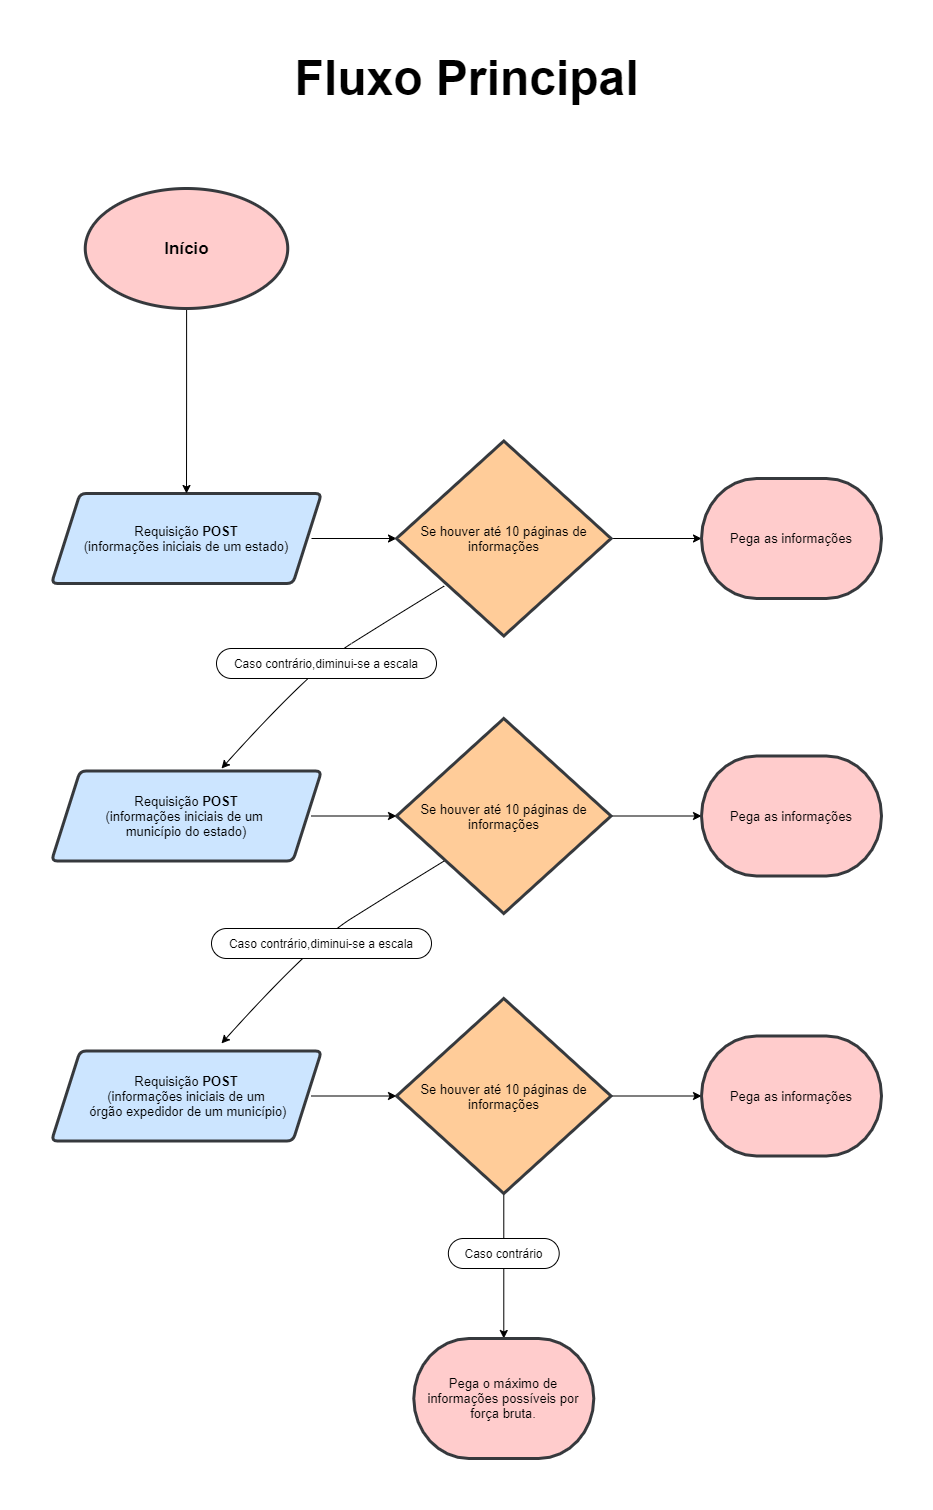

The diagram above was exported from draw.io. Its source (the exported page's mxGraphModel, read from the mxfile embedded in the PNG):
<mxGraphModel dx="1108" dy="1363" grid="1" gridSize="10" guides="1" tooltips="1" connect="1" arrows="1" fold="1" page="1" pageScale="1" pageWidth="1600" pageHeight="900" math="0" shadow="0">
  <root>
    <mxCell id="0" />
    <mxCell id="1" parent="0" />
    <mxCell id="xPhCqHybU5aOupbn52NN-3" style="edgeStyle=orthogonalEdgeStyle;orthogonalLoop=1;jettySize=auto;html=1;exitX=1;exitY=0.5;exitDx=0;exitDy=0;entryX=0;entryY=0.5;entryDx=0;entryDy=0;" parent="1" edge="1">
      <mxGeometry relative="1" as="geometry">
        <mxPoint x="645" y="-230" as="sourcePoint" />
        <mxPoint x="730.0000000000002" y="-230" as="targetPoint" />
      </mxGeometry>
    </mxCell>
    <mxCell id="xPhCqHybU5aOupbn52NN-4" value="" style="endArrow=classic;html=1;entryX=0;entryY=0.5;entryDx=0;entryDy=0;entryPerimeter=0;" parent="1" edge="1">
      <mxGeometry width="50" height="50" relative="1" as="geometry">
        <mxPoint x="944.57" y="-230" as="sourcePoint" />
        <mxPoint x="1035" y="-230" as="targetPoint" />
      </mxGeometry>
    </mxCell>
    <mxCell id="xPhCqHybU5aOupbn52NN-41" value="&lt;font style=&quot;font-size: 13px&quot;&gt;Requisição &lt;b&gt;POST&lt;/b&gt;&lt;br&gt;(informações iniciais de um estado)&lt;/font&gt;" style="shape=parallelogram;html=1;strokeWidth=3;perimeter=parallelogramPerimeter;whiteSpace=wrap;arcSize=12;size=0.10576923076923077;rounded=1;fillColor=#cce5ff;strokeColor=#36393d;" parent="1" vertex="1">
      <mxGeometry x="385" y="-275" width="270" height="90" as="geometry" />
    </mxCell>
    <mxCell id="xPhCqHybU5aOupbn52NN-69" style="edgeStyle=orthogonalEdgeStyle;rounded=0;orthogonalLoop=1;jettySize=auto;html=1;fontSize=13;" parent="1" source="xPhCqHybU5aOupbn52NN-43" target="xPhCqHybU5aOupbn52NN-41" edge="1">
      <mxGeometry relative="1" as="geometry" />
    </mxCell>
    <mxCell id="xPhCqHybU5aOupbn52NN-43" value="&lt;font size=&quot;1&quot;&gt;&lt;b style=&quot;font-size: 17px&quot;&gt;Início&lt;/b&gt;&lt;/font&gt;" style="strokeWidth=3;html=1;shape=mxgraph.flowchart.start_2;whiteSpace=wrap;fillColor=#ffcccc;strokeColor=#36393d;rounded=1;" parent="1" vertex="1">
      <mxGeometry x="418.75" y="-580" width="202.5" height="120" as="geometry" />
    </mxCell>
    <mxCell id="xPhCqHybU5aOupbn52NN-49" value="&lt;font style=&quot;font-size: 13px&quot;&gt;&lt;span style=&quot;font-family: &amp;#34;helvetica&amp;#34; ; font-size: 13px&quot;&gt;Se houver até 10 páginas de informações&lt;/span&gt;&lt;br&gt;&lt;/font&gt;" style="strokeWidth=3;html=1;shape=mxgraph.flowchart.decision;rounded=1;fillColor=#ffcc99;strokeColor=#36393d;whiteSpace=wrap;fontSize=13;comic=0;sketch=0;" parent="1" vertex="1">
      <mxGeometry x="730" y="-327.5" width="214.57" height="195" as="geometry" />
    </mxCell>
    <mxCell id="xPhCqHybU5aOupbn52NN-50" value="&lt;font face=&quot;helvetica&quot; style=&quot;font-size: 13px&quot;&gt;Pega as informações&lt;/font&gt;" style="strokeWidth=3;html=1;shape=mxgraph.flowchart.terminator;rounded=1;fillColor=#ffcccc;strokeColor=#36393d;perimeterSpacing=0;horizontal=1;verticalAlign=middle;labelBorderColor=none;whiteSpace=wrap;" parent="1" vertex="1">
      <mxGeometry x="1035" y="-290" width="180" height="120" as="geometry" />
    </mxCell>
    <mxCell id="xPhCqHybU5aOupbn52NN-51" style="edgeStyle=orthogonalEdgeStyle;orthogonalLoop=1;jettySize=auto;html=1;exitX=1;exitY=0.5;exitDx=0;exitDy=0;entryX=0;entryY=0.5;entryDx=0;entryDy=0;" parent="1" edge="1">
      <mxGeometry relative="1" as="geometry">
        <mxPoint x="645.0000000000002" y="47.5" as="sourcePoint" />
        <mxPoint x="730.0000000000002" y="47.5" as="targetPoint" />
      </mxGeometry>
    </mxCell>
    <mxCell id="xPhCqHybU5aOupbn52NN-52" value="" style="endArrow=classic;html=1;entryX=0;entryY=0.5;entryDx=0;entryDy=0;entryPerimeter=0;" parent="1" edge="1">
      <mxGeometry width="50" height="50" relative="1" as="geometry">
        <mxPoint x="944.5700000000002" y="47.5" as="sourcePoint" />
        <mxPoint x="1035" y="47.5" as="targetPoint" />
      </mxGeometry>
    </mxCell>
    <mxCell id="xPhCqHybU5aOupbn52NN-53" value="&lt;font style=&quot;font-size: 13px&quot;&gt;Requisição &lt;b&gt;POST&lt;/b&gt;&lt;br&gt;(informações iniciais de um &lt;br&gt;município do estado)&lt;/font&gt;" style="shape=parallelogram;html=1;strokeWidth=3;perimeter=parallelogramPerimeter;whiteSpace=wrap;arcSize=12;size=0.10576923076923077;rounded=1;fillColor=#cce5ff;strokeColor=#36393d;" parent="1" vertex="1">
      <mxGeometry x="385" y="2.5" width="270" height="90" as="geometry" />
    </mxCell>
    <mxCell id="xPhCqHybU5aOupbn52NN-54" value="&lt;font style=&quot;font-size: 13px&quot;&gt;&lt;span style=&quot;font-family: &amp;#34;helvetica&amp;#34;&quot;&gt;Se houver até 10 páginas de informações&lt;/span&gt;&lt;br&gt;&lt;/font&gt;" style="strokeWidth=3;html=1;shape=mxgraph.flowchart.decision;whiteSpace=wrap;rounded=1;fillColor=#ffcc99;strokeColor=#36393d;" parent="1" vertex="1">
      <mxGeometry x="730" y="-50" width="214.57" height="195" as="geometry" />
    </mxCell>
    <mxCell id="xPhCqHybU5aOupbn52NN-55" value="&lt;span style=&quot;font-family: &amp;#34;helvetica&amp;#34;&quot;&gt;&lt;font style=&quot;font-size: 13px&quot;&gt;Pega as informações&lt;/font&gt;&lt;/span&gt;" style="strokeWidth=3;html=1;shape=mxgraph.flowchart.terminator;whiteSpace=wrap;rounded=1;fillColor=#ffcccc;strokeColor=#36393d;" parent="1" vertex="1">
      <mxGeometry x="1035" y="-12.5" width="180" height="120" as="geometry" />
    </mxCell>
    <mxCell id="xPhCqHybU5aOupbn52NN-57" value="" style="curved=1;endArrow=classic;html=1;exitX=0.222;exitY=0.744;exitDx=0;exitDy=0;exitPerimeter=0;" parent="1" source="xPhCqHybU5aOupbn52NN-49" edge="1">
      <mxGeometry width="50" height="50" relative="1" as="geometry">
        <mxPoint x="745" y="-160" as="sourcePoint" />
        <mxPoint x="555" as="targetPoint" />
        <Array as="points">
          <mxPoint x="725" y="-150" />
          <mxPoint x="645" y="-100" />
        </Array>
      </mxGeometry>
    </mxCell>
    <mxCell id="xPhCqHybU5aOupbn52NN-59" style="edgeStyle=orthogonalEdgeStyle;orthogonalLoop=1;jettySize=auto;html=1;exitX=1;exitY=0.5;exitDx=0;exitDy=0;entryX=0;entryY=0.5;entryDx=0;entryDy=0;" parent="1" edge="1">
      <mxGeometry relative="1" as="geometry">
        <mxPoint x="645.0000000000002" y="327.5" as="sourcePoint" />
        <mxPoint x="730.0000000000002" y="327.5" as="targetPoint" />
      </mxGeometry>
    </mxCell>
    <mxCell id="xPhCqHybU5aOupbn52NN-60" value="" style="endArrow=classic;html=1;entryX=0;entryY=0.5;entryDx=0;entryDy=0;entryPerimeter=0;" parent="1" edge="1">
      <mxGeometry width="50" height="50" relative="1" as="geometry">
        <mxPoint x="944.5700000000002" y="327.5" as="sourcePoint" />
        <mxPoint x="1035" y="327.5" as="targetPoint" />
      </mxGeometry>
    </mxCell>
    <mxCell id="xPhCqHybU5aOupbn52NN-61" value="&lt;font style=&quot;font-size: 13px&quot;&gt;Requisição &lt;b&gt;POST&lt;/b&gt;&lt;br&gt;(informações iniciais de um&lt;br&gt;&amp;nbsp;órgão expedidor de um município)&lt;/font&gt;" style="shape=parallelogram;html=1;strokeWidth=3;perimeter=parallelogramPerimeter;whiteSpace=wrap;arcSize=12;size=0.10576923076923077;rounded=1;fillColor=#cce5ff;strokeColor=#36393d;" parent="1" vertex="1">
      <mxGeometry x="385" y="282.5" width="270" height="90" as="geometry" />
    </mxCell>
    <mxCell id="6NCezti7WEE9na6gtRi--7" style="edgeStyle=orthogonalEdgeStyle;rounded=0;orthogonalLoop=1;jettySize=auto;html=1;exitX=0.5;exitY=1;exitDx=0;exitDy=0;exitPerimeter=0;entryX=0.5;entryY=0;entryDx=0;entryDy=0;entryPerimeter=0;" parent="1" source="xPhCqHybU5aOupbn52NN-62" target="6NCezti7WEE9na6gtRi--6" edge="1">
      <mxGeometry relative="1" as="geometry" />
    </mxCell>
    <mxCell id="xPhCqHybU5aOupbn52NN-62" value="&lt;font style=&quot;font-size: 13px&quot;&gt;&lt;span style=&quot;font-family: &amp;#34;helvetica&amp;#34;&quot;&gt;Se houver até 10 páginas de informações&lt;/span&gt;&lt;br&gt;&lt;/font&gt;" style="strokeWidth=3;html=1;shape=mxgraph.flowchart.decision;whiteSpace=wrap;rounded=1;fillColor=#ffcc99;strokeColor=#36393d;" parent="1" vertex="1">
      <mxGeometry x="730" y="230" width="214.57" height="195" as="geometry" />
    </mxCell>
    <mxCell id="xPhCqHybU5aOupbn52NN-63" value="&lt;span style=&quot;font-family: &amp;#34;helvetica&amp;#34;&quot;&gt;&lt;font style=&quot;font-size: 13px&quot;&gt;Pega as informações&lt;/font&gt;&lt;/span&gt;" style="strokeWidth=3;html=1;shape=mxgraph.flowchart.terminator;whiteSpace=wrap;rounded=1;fillColor=#ffcccc;strokeColor=#36393d;" parent="1" vertex="1">
      <mxGeometry x="1035" y="267.5" width="180" height="120" as="geometry" />
    </mxCell>
    <mxCell id="xPhCqHybU5aOupbn52NN-64" value="" style="curved=1;endArrow=classic;html=1;exitX=0.222;exitY=0.744;exitDx=0;exitDy=0;exitPerimeter=0;" parent="1" edge="1">
      <mxGeometry width="50" height="50" relative="1" as="geometry">
        <mxPoint x="777.6345400000002" y="92.5" as="sourcePoint" />
        <mxPoint x="555.0000000000002" y="274.9200000000001" as="targetPoint" />
        <Array as="points">
          <mxPoint x="725" y="124.92000000000007" />
          <mxPoint x="645" y="174.92000000000007" />
        </Array>
      </mxGeometry>
    </mxCell>
    <mxCell id="xPhCqHybU5aOupbn52NN-66" value="&lt;font style=&quot;font-size: 12px&quot;&gt;Caso contrário,diminui-se a escala&lt;/font&gt;" style="whiteSpace=wrap;html=1;rounded=1;arcSize=50;align=center;verticalAlign=middle;strokeWidth=1;autosize=1;spacing=4;treeFolding=1;treeMoving=1;newEdgeStyle={&quot;edgeStyle&quot;:&quot;entityRelationEdgeStyle&quot;,&quot;startArrow&quot;:&quot;none&quot;,&quot;endArrow&quot;:&quot;none&quot;,&quot;segment&quot;:10,&quot;curved&quot;:1};fontSize=13;" parent="1" vertex="1">
      <mxGeometry x="550" y="-120" width="220" height="30" as="geometry" />
    </mxCell>
    <mxCell id="xPhCqHybU5aOupbn52NN-68" value="&lt;font style=&quot;font-size: 12px&quot;&gt;Caso contrário,diminui-se a escala&lt;/font&gt;" style="whiteSpace=wrap;html=1;rounded=1;arcSize=50;align=center;verticalAlign=middle;strokeWidth=1;autosize=1;spacing=4;treeFolding=1;treeMoving=1;newEdgeStyle={&quot;edgeStyle&quot;:&quot;entityRelationEdgeStyle&quot;,&quot;startArrow&quot;:&quot;none&quot;,&quot;endArrow&quot;:&quot;none&quot;,&quot;segment&quot;:10,&quot;curved&quot;:1};fontSize=13;" parent="1" vertex="1">
      <mxGeometry x="545" y="160" width="220" height="30" as="geometry" />
    </mxCell>
    <mxCell id="6NCezti7WEE9na6gtRi--1" value="&lt;font style=&quot;font-size: 48px&quot;&gt;Fluxo Principal&lt;/font&gt;" style="text;strokeColor=none;fillColor=none;html=1;fontSize=24;fontStyle=1;verticalAlign=middle;align=center;" parent="1" vertex="1">
      <mxGeometry x="750" y="-710" width="100" height="40" as="geometry" />
    </mxCell>
    <mxCell id="6NCezti7WEE9na6gtRi--6" value="&lt;font&gt;&lt;font face=&quot;helvetica&quot;&gt;&lt;span style=&quot;font-size: 13px&quot;&gt;Pega o máximo de informações&amp;nbsp;possíveis por força bruta.&lt;/span&gt;&lt;/font&gt;&lt;/font&gt;" style="strokeWidth=3;html=1;shape=mxgraph.flowchart.terminator;whiteSpace=wrap;rounded=1;fillColor=#ffcccc;strokeColor=#36393d;" parent="1" vertex="1">
      <mxGeometry x="747.2899999999998" y="570" width="180" height="120" as="geometry" />
    </mxCell>
    <mxCell id="6NCezti7WEE9na6gtRi--8" value="&lt;font style=&quot;font-size: 12px&quot;&gt;Caso contrário&lt;/font&gt;" style="whiteSpace=wrap;html=1;rounded=1;arcSize=50;align=center;verticalAlign=middle;strokeWidth=1;autosize=1;spacing=4;treeFolding=1;treeMoving=1;newEdgeStyle={&quot;edgeStyle&quot;:&quot;entityRelationEdgeStyle&quot;,&quot;startArrow&quot;:&quot;none&quot;,&quot;endArrow&quot;:&quot;none&quot;,&quot;segment&quot;:10,&quot;curved&quot;:1};fontSize=13;" parent="1" vertex="1">
      <mxGeometry x="781.85" y="470" width="110.86" height="30" as="geometry" />
    </mxCell>
  </root>
</mxGraphModel>